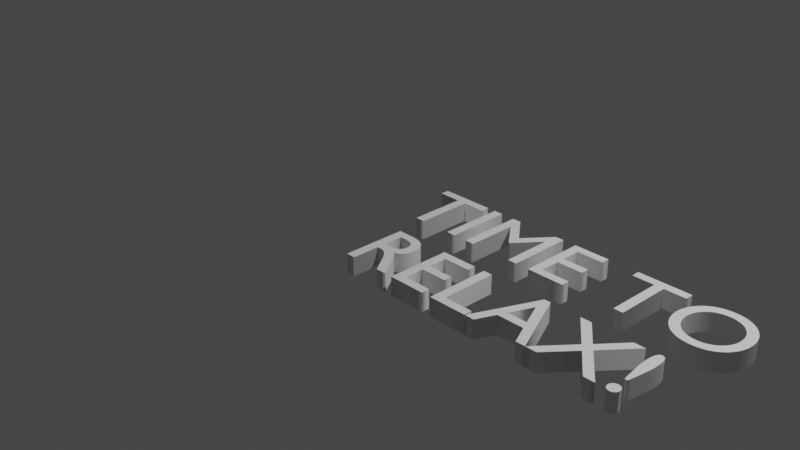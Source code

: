 # Source: TimeToRelaxText.blend  (saved by Blender 2.92.15; exported with 4.5.12 LTS)
import bpy
from mathutils import Matrix  # noqa: F401  (used for matrix-valued properties, if any)

bpy.ops.wm.read_factory_settings(use_empty=True)
scene = bpy.context.scene
scene.name = 'Scene'

# ---- collections
col_collection = bpy.data.collections.new('Collection'); scene.collection.children.link(col_collection)

# ---- world
world_world = bpy.data.worlds.new('World'); scene.world = world_world
world_world.use_nodes = True; world_world.node_tree.nodes.clear()
_N = world_world.node_tree.nodes; _L = world_world.node_tree.links
n0 = _N.new('ShaderNodeOutputWorld'); n0.name = 'World Output'; n0.location = (300, 300)
n1 = _N.new('ShaderNodeBackground'); n1.name = 'Background'; n1.location = (10, 300)
n1.inputs[0].default_value = (0.05088, 0.05088, 0.05088, 1.0)
_L.new(n1.outputs[0], n0.inputs[0])
n0.is_active_output = True
world_world.color = (0.05088, 0.05088, 0.05088)
world_world.use_sun_shadow = False
world_world.sun_shadow_jitter_overblur = 0.0

# ---- cameras
cam_camera = bpy.data.cameras.new('Camera')
cam_camera.clip_end = 100.0
cam_camera.ortho_scale = 7.314

# ---- lights
light_light = bpy.data.lights.new('Light', 'POINT')
light_light.transmission_factor = 0.0
light_light.energy = 1000.0
light_light.shadow_soft_size = 0.1
light_light.shadow_maximum_resolution = 0.006
light_light.use_absolute_resolution = True

# ---- curves / text
txt_text = bpy.data.curves.new('Text', 'FONT')
txt_text.dimensions = '2D'
txt_text.body = 'TIME TO\n RELAX!'
txt_text.use_path_clamp = True
txt_text.bevel_profile.use_clip = True
txt_text.extrude = 0.1
txt_text.small_caps_scale = 0.65
txt_text.underline_height = 0.0

# ---- objects
ob_light = bpy.data.objects.new('Light', light_light)
ob_camera = bpy.data.objects.new('Camera', cam_camera)
ob_text = bpy.data.objects.new('Text', txt_text)

# ---- transforms, parenting, visibility, modifiers, constraints
ob_light.location = (4.076, 1.005, 5.904)
ob_light.rotation_euler = (0.6503, 0.05522, 1.866)
ob_light.lock_rotations_4d = False
ob_light.empty_display_type = 'ARROWS'
ob_light.color = (0.0, 0.0, 0.0, 0.0)
ob_light.lineart.crease_threshold = 0.0
ob_camera.location = (7.359, -6.926, 4.958)
ob_camera.rotation_euler = (1.109, 0.0, 0.8149)
ob_camera.lock_rotations_4d = False
ob_camera.empty_display_type = 'ARROWS'
ob_camera.color = (0.0, 0.0, 0.0, 0.0)
ob_camera.display_type = 'WIRE'
ob_camera.lineart.crease_threshold = 0.0
ob_text.location = (0.0, 0.0, 0.0)
ob_text.lineart.crease_threshold = 0.0

# ---- collection membership
col_collection.objects.link(ob_light)
col_collection.objects.link(ob_camera)
col_collection.objects.link(ob_text)

# ---- scene / render settings (as saved in the file)
scene.camera = ob_camera
scene.frame_start = 1; scene.frame_end = 250; scene.frame_set(2)
scene.render.engine = 'BLENDER_EEVEE_NEXT'
scene.cycles.use_denoising = False
scene.cycles.samples = 128
scene.cycles.sampling_pattern = 'TABULATED_SOBOL'
scene.cycles.use_adaptive_sampling = False
scene.cycles.use_light_tree = False
scene.view_settings.view_transform = 'Filmic'
bpy.context.view_layer.update()
